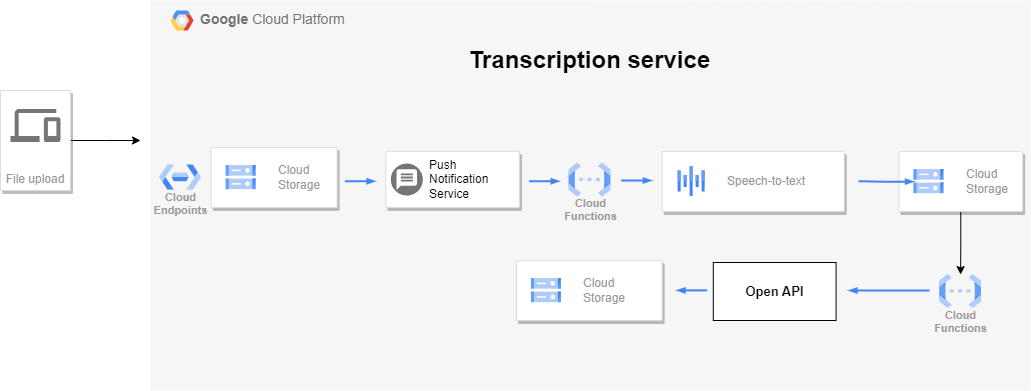

The diagram above was exported from draw.io. Its source (the exported page's mxGraphModel, read from the mxfile embedded in the PNG):
<mxGraphModel dx="1235" dy="674" grid="1" gridSize="10" guides="1" tooltips="1" connect="1" arrows="1" fold="1" page="1" pageScale="1" pageWidth="1169" pageHeight="827" background="none" math="0" shadow="0">
  <root>
    <mxCell id="0" />
    <mxCell id="1" parent="0" />
    <mxCell id="14" value="&lt;b&gt;Google &lt;/b&gt;Cloud Platform" style="fillColor=#F6F6F6;strokeColor=none;shadow=0;gradientColor=none;fontSize=14;align=left;spacing=10;fontColor=#717171;9E9E9E;verticalAlign=top;spacingTop=-4;fontStyle=0;spacingLeft=40;html=1;movable=1;resizable=1;rotatable=1;deletable=1;editable=1;locked=0;connectable=1;" parent="1" vertex="1">
      <mxGeometry x="280" y="360" width="880" height="390" as="geometry" />
    </mxCell>
    <mxCell id="15" value="" style="shape=mxgraph.gcp2.google_cloud_platform;fillColor=#F6F6F6;strokeColor=none;shadow=0;gradientColor=none;" parent="14" vertex="1">
      <mxGeometry width="23" height="20" relative="1" as="geometry">
        <mxPoint x="20" y="10" as="offset" />
      </mxGeometry>
    </mxCell>
    <mxCell id="hIHV9uNGcQzJOUEtfsdv-1053" value="Cloud&#10;Functions" style="html=1;verticalAlign=top;labelPosition=center;verticalLabelPosition=bottom;align=center;spacingTop=-6;fontSize=11;fontStyle=1;fontColor=#999999;shape=image;aspect=fixed;imageAspect=0;image=data:image/svg+xml,(base64 omitted: 1068 chars);" parent="14" vertex="1">
      <mxGeometry x="418.56349639133924" y="162.5856777493606" width="41.8925831202046" height="33.91304347826087" as="geometry" />
    </mxCell>
    <mxCell id="hIHV9uNGcQzJOUEtfsdv-1050" value="" style="strokeColor=#dddddd;shadow=1;strokeWidth=1;rounded=1;absoluteArcSize=1;arcSize=2;" parent="14" vertex="1">
      <mxGeometry x="60.6896551724138" y="147.12" width="125.89057471264368" height="59.85" as="geometry" />
    </mxCell>
    <mxCell id="hIHV9uNGcQzJOUEtfsdv-1051" value="Cloud&#10;Storage" style="editableCssRules=.*;html=1;fontColor=#999999;shape=image;verticalLabelPosition=middle;labelBackgroundColor=#ffffff;verticalAlign=middle;labelPosition=right;align=left;spacingLeft=20;part=1;points=[];imageAspect=0;image=data:image/svg+xml,(base64 omitted: 1124 chars);" parent="hIHV9uNGcQzJOUEtfsdv-1050" vertex="1">
      <mxGeometry width="30" height="24" relative="1" as="geometry">
        <mxPoint x="15" y="18" as="offset" />
      </mxGeometry>
    </mxCell>
    <mxCell id="Lyb_wdkQCxxZtD08r4lp-1048" value="" style="strokeColor=#dddddd;shadow=1;strokeWidth=1;rounded=1;absoluteArcSize=1;arcSize=2;" parent="14" vertex="1">
      <mxGeometry x="235.34742582197276" y="151.10276214833758" width="133.51724137931035" height="55.85677749360614" as="geometry" />
    </mxCell>
    <mxCell id="Lyb_wdkQCxxZtD08r4lp-1049" value="Push&#10;Notification&#10;Service" style="dashed=0;connectable=0;html=1;fillColor=#757575;strokeColor=none;shape=mxgraph.gcp2.push_notification_service;part=1;labelPosition=right;verticalLabelPosition=middle;align=left;verticalAlign=middle;spacingLeft=5;fontSize=12;" parent="Lyb_wdkQCxxZtD08r4lp-1048" vertex="1">
      <mxGeometry y="0.5" width="32" height="32" relative="1" as="geometry">
        <mxPoint x="5" y="-16" as="offset" />
      </mxGeometry>
    </mxCell>
    <mxCell id="hIHV9uNGcQzJOUEtfsdv-1048" value="" style="strokeColor=#dddddd;shadow=1;strokeWidth=1;rounded=1;absoluteArcSize=1;arcSize=2;" parent="14" vertex="1">
      <mxGeometry x="511.6250842020851" y="151.10636828644502" width="182.0689655172414" height="59.846547314578004" as="geometry" />
    </mxCell>
    <mxCell id="hIHV9uNGcQzJOUEtfsdv-1049" value="Speech-to-text" style="editableCssRules=.*;html=1;fontColor=#999999;shape=image;verticalLabelPosition=middle;labelBackgroundColor=#ffffff;verticalAlign=middle;labelPosition=right;align=left;spacingLeft=20;part=1;points=[];imageAspect=0;image=data:image/svg+xml,(base64 omitted: 532 chars);" parent="hIHV9uNGcQzJOUEtfsdv-1048" vertex="1">
      <mxGeometry width="27" height="30" relative="1" as="geometry">
        <mxPoint x="16" y="15" as="offset" />
      </mxGeometry>
    </mxCell>
    <mxCell id="3TpwvU9ll24QwgPGOxxY-1042" style="edgeStyle=orthogonalEdgeStyle;rounded=0;orthogonalLoop=1;jettySize=auto;html=1;entryX=0.5;entryY=0;entryDx=0;entryDy=0;" edge="1" parent="14" source="Lyb_wdkQCxxZtD08r4lp-1055" target="Lyb_wdkQCxxZtD08r4lp-1057">
      <mxGeometry relative="1" as="geometry" />
    </mxCell>
    <mxCell id="Lyb_wdkQCxxZtD08r4lp-1055" value="" style="strokeColor=#dddddd;shadow=1;strokeWidth=1;rounded=1;absoluteArcSize=1;arcSize=2;" parent="14" vertex="1">
      <mxGeometry x="748.5057471264369" y="151.11" width="123.66528735632185" height="59.85" as="geometry" />
    </mxCell>
    <mxCell id="Lyb_wdkQCxxZtD08r4lp-1056" value="Cloud&#10;Storage" style="editableCssRules=.*;html=1;fontColor=#999999;shape=image;verticalLabelPosition=middle;labelBackgroundColor=#ffffff;verticalAlign=middle;labelPosition=right;align=left;spacingLeft=20;part=1;points=[];imageAspect=0;image=data:image/svg+xml,(base64 omitted: 1124 chars);" parent="Lyb_wdkQCxxZtD08r4lp-1055" vertex="1">
      <mxGeometry width="30" height="24" relative="1" as="geometry">
        <mxPoint x="15" y="18" as="offset" />
      </mxGeometry>
    </mxCell>
    <mxCell id="Lyb_wdkQCxxZtD08r4lp-1057" value="Cloud&#10;Functions" style="html=1;verticalAlign=top;labelPosition=center;verticalLabelPosition=bottom;align=center;spacingTop=-6;fontSize=11;fontStyle=1;fontColor=#999999;shape=image;aspect=fixed;imageAspect=0;image=data:image/svg+xml,(base64 omitted: 1068 chars);" parent="14" vertex="1">
      <mxGeometry x="789.1519379844963" y="274.04567774936055" width="41.8925831202046" height="33.91304347826087" as="geometry" />
    </mxCell>
    <mxCell id="Lyb_wdkQCxxZtD08r4lp-1058" value="" style="strokeColor=#dddddd;shadow=1;strokeWidth=1;rounded=1;absoluteArcSize=1;arcSize=2;" parent="14" vertex="1">
      <mxGeometry x="365.973910719059" y="260.15503836317134" width="145.6551724137931" height="59.846547314578004" as="geometry" />
    </mxCell>
    <mxCell id="Lyb_wdkQCxxZtD08r4lp-1059" value="Cloud&#10;Storage" style="editableCssRules=.*;html=1;fontColor=#999999;shape=image;verticalLabelPosition=middle;labelBackgroundColor=#ffffff;verticalAlign=middle;labelPosition=right;align=left;spacingLeft=20;part=1;points=[];imageAspect=0;image=data:image/svg+xml,(base64 omitted: 1124 chars);" parent="Lyb_wdkQCxxZtD08r4lp-1058" vertex="1">
      <mxGeometry width="30" height="24" relative="1" as="geometry">
        <mxPoint x="15" y="18" as="offset" />
      </mxGeometry>
    </mxCell>
    <mxCell id="Lyb_wdkQCxxZtD08r4lp-1060" value="&lt;p&gt;&lt;font style=&quot;font-size: 13px;&quot;&gt;&lt;b&gt;Open API&lt;/b&gt;&lt;/font&gt;&lt;/p&gt;" style="html=1;dashed=0;whiteSpace=wrap;" parent="14" vertex="1">
      <mxGeometry x="562.7906976744187" y="262" width="122.79069767441861" height="58" as="geometry" />
    </mxCell>
    <mxCell id="HjfDsIXhOP1fQqRDvaDT-1049" value="" style="edgeStyle=orthogonalEdgeStyle;fontSize=12;html=1;endArrow=blockThin;endFill=1;rounded=0;strokeWidth=2;endSize=4;startSize=4;dashed=0;strokeColor=#4284F3;" parent="14" edge="1">
      <mxGeometry width="100" relative="1" as="geometry">
        <mxPoint x="194.4186046511628" y="180.74" as="sourcePoint" />
        <mxPoint x="225.11627906976747" y="180.74" as="targetPoint" />
      </mxGeometry>
    </mxCell>
    <mxCell id="HjfDsIXhOP1fQqRDvaDT-1050" value="" style="edgeStyle=orthogonalEdgeStyle;fontSize=12;html=1;endArrow=blockThin;endFill=1;rounded=0;strokeWidth=2;endSize=4;startSize=4;dashed=0;strokeColor=#4284F3;" parent="14" edge="1">
      <mxGeometry width="100" relative="1" as="geometry">
        <mxPoint x="470.6976744186047" y="180" as="sourcePoint" />
        <mxPoint x="501.3953488372094" y="180" as="targetPoint" />
      </mxGeometry>
    </mxCell>
    <mxCell id="HjfDsIXhOP1fQqRDvaDT-1051" value="" style="edgeStyle=orthogonalEdgeStyle;fontSize=12;html=1;endArrow=blockThin;endFill=1;rounded=0;strokeWidth=2;endSize=4;startSize=4;dashed=0;strokeColor=#4284F3;" parent="14" edge="1">
      <mxGeometry width="100" relative="1" as="geometry">
        <mxPoint x="378.60465116279073" y="180.74" as="sourcePoint" />
        <mxPoint x="409.3023255813954" y="180.74" as="targetPoint" />
      </mxGeometry>
    </mxCell>
    <mxCell id="HjfDsIXhOP1fQqRDvaDT-1052" value="" style="edgeStyle=orthogonalEdgeStyle;fontSize=12;html=1;endArrow=blockThin;endFill=1;rounded=0;strokeWidth=2;endSize=4;startSize=4;dashed=0;strokeColor=#4284F3;" parent="14" edge="1" target="Lyb_wdkQCxxZtD08r4lp-1056">
      <mxGeometry width="100" relative="1" as="geometry">
        <mxPoint x="708.0448008553864" y="180.75" as="sourcePoint" />
        <mxPoint x="738.742475273991" y="180.75" as="targetPoint" />
      </mxGeometry>
    </mxCell>
    <mxCell id="HjfDsIXhOP1fQqRDvaDT-1057" value="" style="edgeStyle=orthogonalEdgeStyle;fontSize=12;html=1;endArrow=blockThin;endFill=1;rounded=0;strokeWidth=2;endSize=4;startSize=4;dashed=0;strokeColor=#4284F3;" parent="14" edge="1">
      <mxGeometry width="100" relative="1" as="geometry">
        <mxPoint x="778.8505747126437" y="290" as="sourcePoint" />
        <mxPoint x="697.9310344827587" y="290" as="targetPoint" />
      </mxGeometry>
    </mxCell>
    <mxCell id="HjfDsIXhOP1fQqRDvaDT-1058" value="" style="edgeStyle=orthogonalEdgeStyle;fontSize=12;html=1;endArrow=blockThin;endFill=1;rounded=0;strokeWidth=2;endSize=4;startSize=4;dashed=0;strokeColor=#4284F3;" parent="14" edge="1">
      <mxGeometry width="100" relative="1" as="geometry">
        <mxPoint x="556.6735097567496" y="289.88" as="sourcePoint" />
        <mxPoint x="525.975835338145" y="289.88" as="targetPoint" />
      </mxGeometry>
    </mxCell>
    <mxCell id="hIHV9uNGcQzJOUEtfsdv-1052" value="Cloud&#10;Endpoints" style="html=1;verticalAlign=top;labelPosition=center;verticalLabelPosition=bottom;align=center;spacingTop=-6;fontSize=11;fontStyle=1;fontColor=#999999;shape=image;aspect=fixed;imageAspect=0;image=data:image/svg+xml,(base64 omitted: 916 chars);" parent="14" vertex="1">
      <mxGeometry x="9.11215219976221" y="164.57823529411763" width="41.8925831202046" height="24.93606138107417" as="geometry" />
    </mxCell>
    <mxCell id="HjfDsIXhOP1fQqRDvaDT-1062" value="Transcription service" style="text;strokeColor=none;fillColor=none;html=1;fontSize=24;fontStyle=1;verticalAlign=middle;align=center;fontColor=default;" parent="14" vertex="1">
      <mxGeometry x="317.42712643678163" y="40" width="242.7586206896552" height="40" as="geometry" />
    </mxCell>
    <mxCell id="HjfDsIXhOP1fQqRDvaDT-1061" style="edgeStyle=orthogonalEdgeStyle;rounded=0;orthogonalLoop=1;jettySize=auto;html=1;" parent="1" source="1038" edge="1">
      <mxGeometry relative="1" as="geometry">
        <mxPoint x="270" y="500" as="targetPoint" />
      </mxGeometry>
    </mxCell>
    <mxCell id="1038" value="File upload" style="strokeColor=#dddddd;fillColor=#ffffff;shadow=1;strokeWidth=1;rounded=1;absoluteArcSize=1;arcSize=2;labelPosition=center;verticalLabelPosition=middle;align=center;verticalAlign=bottom;spacingLeft=0;fontColor=#999999;fontSize=12;whiteSpace=wrap;spacingBottom=2;html=1;" parent="1" vertex="1">
      <mxGeometry x="130" y="450" width="70" height="100" as="geometry" />
    </mxCell>
    <mxCell id="1039" value="" style="dashed=0;connectable=0;html=1;fillColor=#757575;strokeColor=none;shape=mxgraph.gcp2.desktop_and_mobile;part=1;" parent="1038" vertex="1">
      <mxGeometry x="0.5" width="50" height="33" relative="1" as="geometry">
        <mxPoint x="-25" y="18.5" as="offset" />
      </mxGeometry>
    </mxCell>
  </root>
</mxGraphModel>